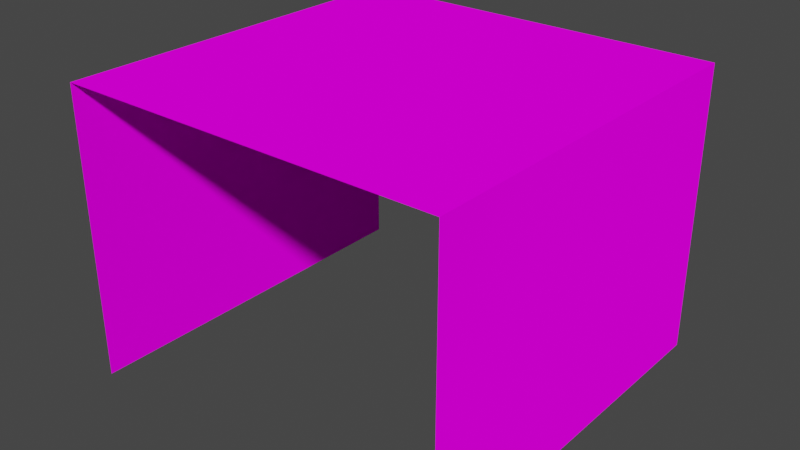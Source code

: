 # Source: Mod_Block_Lane.blend  (saved by Blender 2.80.75; exported with 4.5.12 LTS)
import bpy
from mathutils import Matrix  # noqa: F401  (used for matrix-valued properties, if any)

bpy.ops.wm.read_factory_settings(use_empty=True)
scene = bpy.context.scene
scene.name = 'Scene'

# ---- collections
col_collection = bpy.data.collections.new('Collection'); scene.collection.children.link(col_collection)

# ---- images (referenced by path relative to the original .blend; pixels are not part of the script)
import os
ASSET_DIR = os.environ.get("B2B_ASSET_DIR", "")  # directory of the original .blend (textures are referenced by path, not embedded)
HERE = os.path.dirname(os.path.abspath(__file__))  # packed textures are extracted next to this script under _unpacked/

def load_image(name, relpath, width, height, colorspace="sRGB"):
    """Load a texture the original file referenced (path relative to the .blend, or extracted next to this script)."""
    p = next((c for c in (os.path.join(HERE, relpath), os.path.join(ASSET_DIR, relpath)) if relpath and os.path.exists(c)), "")
    if p:
        img = bpy.data.images.load(p, check_existing=True)
        img.name = name
    else:  # same state as the original file: an image datablock whose file is absent (Cycles renders it pink)
        img = bpy.data.images.new(name, width, height)
        img.source = "FILE"
        img.filepath = "//" + (relpath or name)
    img.colorspace_settings.name = colorspace
    return img
img_tex_dirt_png = load_image('Tex_Dirt.png', 'Tex_Dirt.png', 1024, 1024, 'sRGB')
img_tex_cliff_regular_png = load_image('Tex_Cliff_Regular.png', 'Tex_Cliff_Regular.png', 1024, 1024, 'sRGB')

# ---- materials (node trees are filled in below, after node groups)
mat_mat_top = bpy.data.materials.new('Mat_Top')
mat_mat_top.alpha_threshold = 0.0
mat_mat_top.use_transparent_shadow = False
mat_mat_top.line_color = (0.0, 0.0, 0.0, 1.0)
mat_mat_side = bpy.data.materials.new('Mat_Side')
mat_mat_side.use_transparent_shadow = False

# ---- material node trees
mat_mat_top.use_nodes = True; mat_mat_top.node_tree.nodes.clear()
_N = mat_mat_top.node_tree.nodes; _L = mat_mat_top.node_tree.links
n0 = _N.new('ShaderNodeOutputMaterial'); n0.name = 'Material Output'; n0.location = (300, 300)
n1 = _N.new('ShaderNodeBsdfDiffuse'); n1.name = 'Diffuse BSDF'; n1.location = (10, 300)
n1.inputs[1].default_value = 0.4
n2 = _N.new('ShaderNodeTexImage'); n2.name = 'Image Texture'; n2.location = (-190, 280)
n2.image = img_tex_dirt_png
n2.interpolation = 'Closest'
_L.new(n1.outputs[0], n0.inputs[0])
_L.new(n2.outputs[0], n1.inputs[0])
n0.is_active_output = True
mat_mat_side.use_nodes = True; mat_mat_side.node_tree.nodes.clear()
_N = mat_mat_side.node_tree.nodes; _L = mat_mat_side.node_tree.links
n0 = _N.new('ShaderNodeOutputMaterial'); n0.name = 'Material Output'; n0.location = (300, 300)
n1 = _N.new('ShaderNodeBsdfDiffuse'); n1.name = 'Diffuse BSDF'; n1.location = (10, 300)
n1.inputs[1].default_value = 0.5
n2 = _N.new('ShaderNodeTexImage'); n2.name = 'Image Texture'; n2.location = (-280, 280)
n2.image = img_tex_cliff_regular_png
n2.interpolation = 'Closest'
_L.new(n1.outputs[0], n0.inputs[0])
_L.new(n2.outputs[0], n1.inputs[0])
n0.is_active_output = True

# ---- world
world_world = bpy.data.worlds.new('World'); scene.world = world_world
world_world.use_nodes = True; world_world.node_tree.nodes.clear()
_N = world_world.node_tree.nodes; _L = world_world.node_tree.links
n0 = _N.new('ShaderNodeOutputWorld'); n0.name = 'World Output'; n0.location = (300, 300)
n1 = _N.new('ShaderNodeBackground'); n1.name = 'Background'; n1.location = (10, 300)
n1.inputs[0].default_value = (0.05088, 0.05088, 0.05088, 1.0)
_L.new(n1.outputs[0], n0.inputs[0])
n0.is_active_output = True
world_world.color = (0.05088, 0.05088, 0.05088)
world_world.use_sun_shadow = False
world_world.sun_shadow_jitter_overblur = 0.0

# ---- meshes
me_cube = bpy.data.meshes.new('Cube')
me_cube.from_pydata([(0.5, 0.5, 0.75), (-0.5, 0.5, 0.0), (-0.5, -0.5, 0.0), (0.5, -0.5, 0.75), (-0.5, 0.5, 0.75), (-0.5, -0.5, 0.75), (0.5, 0.5, 0.0), (0.5, -0.5, 0.0)], [], [(5, 3, 0, 4), (4, 1, 2, 5), (0, 3, 7, 6)])
me_cube.polygons.foreach_set('material_index', [0, 1, 1])
_uv = me_cube.uv_layers.new(name='UVMap')
_uv.uv.foreach_set('vector', [0.4219, 0.7812, 0.6094, 0.7812, 0.6094, 0.5938, 0.4219, 0.5938, 0.2031, 0.1562, 0.2031, 0.01562, 0.01562, 0.01562, 0.01562, 0.1562, 0.2031, 0.1562, 0.01562, 0.1562, 0.01562, 0.01562, 0.2031, 0.01562])
me_cube.materials.append(mat_mat_top)
me_cube.materials.append(mat_mat_side)
me_cube.use_remesh_preserve_volume = False
me_cube.use_remesh_preserve_attributes = False
me_cube.use_mirror_vertex_groups = False
me_cube.update()

# ---- objects
ob_block_lane = bpy.data.objects.new('Block_Lane', me_cube)

# ---- transforms, parenting, visibility, modifiers, constraints
ob_block_lane.location = (0.0, 0.0, 0.0)
ob_block_lane.lock_rotations_4d = False
ob_block_lane.empty_display_type = 'ARROWS'
ob_block_lane.lineart.crease_threshold = 0.0

# ---- collection membership
col_collection.objects.link(ob_block_lane)

# ---- scene / render settings (as saved in the file)
scene.frame_start = 1; scene.frame_end = 250; scene.frame_set(180)
scene.render.engine = 'BLENDER_EEVEE_NEXT'
scene.cycles.use_denoising = False
scene.cycles.samples = 128
scene.cycles.sampling_pattern = 'TABULATED_SOBOL'
scene.cycles.use_adaptive_sampling = False
scene.cycles.use_light_tree = False
scene.view_settings.view_transform = 'Filmic'
bpy.context.view_layer.update()

# ---- added for rendering (the .blend has no active camera and no usable light): camera, sun
cam_auto = bpy.data.cameras.new('AutoCamera')
cam_auto.lens = 50.0
cam_auto.sensor_width = 36.0
cam_auto.clip_end = 1000.0
ob_auto_camera = bpy.data.objects.new('AutoCamera', cam_auto)
scene.collection.objects.link(ob_auto_camera)
ob_auto_camera.location = (1.48108, -1.77729, 1.55986)
ob_auto_camera.rotation_euler = (1.09748, -7.21219e-08, 0.694738)
scene.camera = ob_auto_camera
light_auto_sun = bpy.data.lights.new('AutoSun', 'SUN')
light_auto_sun.energy = 3.0
light_auto_sun.angle = 0.0523599
ob_auto_sun = bpy.data.objects.new('AutoSun', light_auto_sun)
scene.collection.objects.link(ob_auto_sun)
ob_auto_sun.rotation_euler = (0.872665, 0.174533, 0.523599)
bpy.context.view_layer.update()
